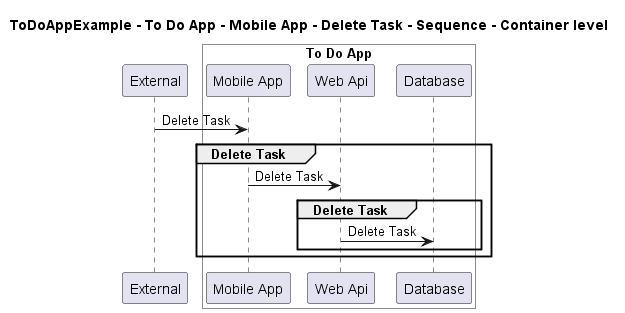

The diagram above was rendered by PlantUML. Its source (embedded in the PNG):
@startuml
!pragma layout smetana

title ToDoAppExample - To Do App - Mobile App - Delete Task - Sequence - Container level

participant "External" as C4InterFlow.SoftwareSystems.ExternalSystem

box "To Do App" #White
    participant "Mobile App" as ToDoAppExample.SoftwareSystems.ToDoApp.Containers.MobileApp
    participant "Web Api" as ToDoAppExample.SoftwareSystems.ToDoApp.Containers.WebApi
    participant "Database" as ToDoAppExample.SoftwareSystems.ToDoApp.Containers.Database
end box


C4InterFlow.SoftwareSystems.ExternalSystem -> ToDoAppExample.SoftwareSystems.ToDoApp.Containers.MobileApp : Delete Task
group Delete Task
ToDoAppExample.SoftwareSystems.ToDoApp.Containers.MobileApp -> ToDoAppExample.SoftwareSystems.ToDoApp.Containers.WebApi : Delete Task
group Delete Task
ToDoAppExample.SoftwareSystems.ToDoApp.Containers.WebApi -> ToDoAppExample.SoftwareSystems.ToDoApp.Containers.Database : Delete Task
end
end


@enduml